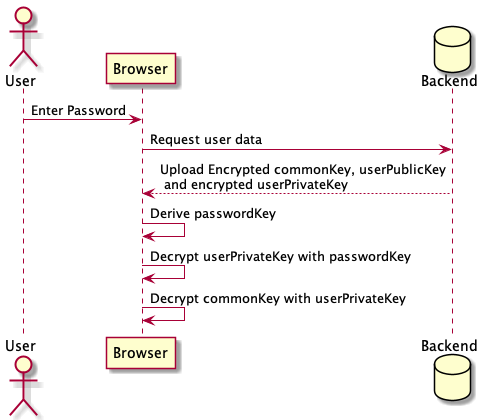

The diagram above was rendered by PlantUML. Its source (embedded in the PNG):
@startuml getUser
actor User
participant Browser
database Backend

User->Browser: Enter Password

Browser->Backend: Request user data
Backend-->Browser: Upload Encrypted commonKey, userPublicKey\n and encrypted userPrivateKey

Browser->Browser: Derive passwordKey
Browser->Browser: Decrypt userPrivateKey with passwordKey
Browser->Browser: Decrypt commonKey with userPrivateKey
@enduml